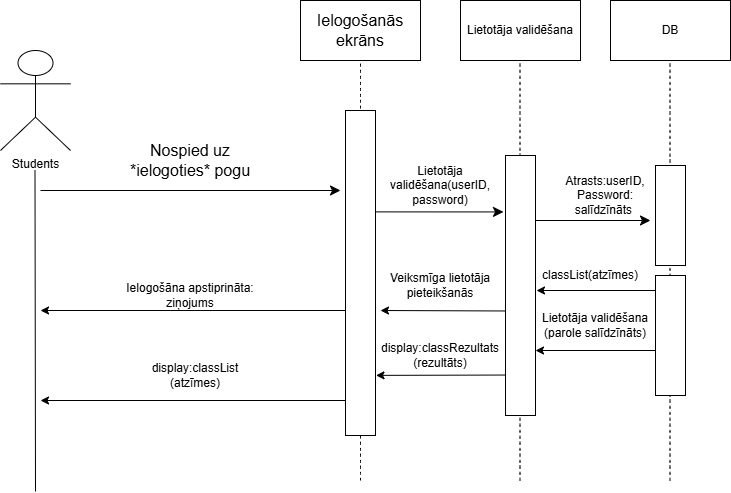

The diagram above was exported from draw.io. Its source (the exported page's mxGraphModel, read from the mxfile embedded in the PNG):
<mxGraphModel dx="710" dy="469" grid="1" gridSize="10" guides="1" tooltips="1" connect="1" arrows="1" fold="1" page="1" pageScale="1" pageWidth="850" pageHeight="1100" math="0" shadow="0">
  <root>
    <mxCell id="0" />
    <mxCell id="1" parent="0" />
    <mxCell id="WK7FjpwQVYXW7DUD-4kY-1" value="Students" style="shape=umlActor;verticalLabelPosition=bottom;verticalAlign=top;html=1;outlineConnect=0;" parent="1" vertex="1">
      <mxGeometry x="100" y="100" width="70" height="100" as="geometry" />
    </mxCell>
    <mxCell id="WK7FjpwQVYXW7DUD-4kY-3" value="Nospied uz *ielogoties* pogu" style="text;html=1;align=center;verticalAlign=middle;whiteSpace=wrap;rounded=0;fontSize=16;" parent="1" vertex="1">
      <mxGeometry x="220" y="200" width="140" height="20" as="geometry" />
    </mxCell>
    <mxCell id="WK7FjpwQVYXW7DUD-4kY-4" value="" style="rounded=0;whiteSpace=wrap;html=1;" parent="1" vertex="1">
      <mxGeometry x="400" y="50" width="120" height="60" as="geometry" />
    </mxCell>
    <mxCell id="WK7FjpwQVYXW7DUD-4kY-5" value="Ielogošanās ekrāns" style="text;html=1;align=center;verticalAlign=middle;whiteSpace=wrap;rounded=0;fontSize=16;" parent="1" vertex="1">
      <mxGeometry x="430" y="65" width="60" height="30" as="geometry" />
    </mxCell>
    <mxCell id="WK7FjpwQVYXW7DUD-4kY-6" value="" style="endArrow=none;dashed=1;html=1;rounded=0;fontSize=12;startSize=8;endSize=8;curved=1;entryX=0.5;entryY=1;entryDx=0;entryDy=0;" parent="1" target="WK7FjpwQVYXW7DUD-4kY-4" edge="1">
      <mxGeometry width="50" height="50" relative="1" as="geometry">
        <mxPoint x="460" y="530" as="sourcePoint" />
        <mxPoint x="470" y="150" as="targetPoint" />
      </mxGeometry>
    </mxCell>
    <mxCell id="WK7FjpwQVYXW7DUD-4kY-7" value="Lietotāja validēšana" style="html=1;whiteSpace=wrap;" parent="1" vertex="1">
      <mxGeometry x="560" y="50" width="120" height="60" as="geometry" />
    </mxCell>
    <mxCell id="WK7FjpwQVYXW7DUD-4kY-8" value="DB" style="html=1;whiteSpace=wrap;" parent="1" vertex="1">
      <mxGeometry x="710" y="50" width="120" height="60" as="geometry" />
    </mxCell>
    <mxCell id="WK7FjpwQVYXW7DUD-4kY-9" value="" style="endArrow=classic;html=1;rounded=0;fontSize=12;startSize=8;endSize=8;curved=1;" parent="1" edge="1">
      <mxGeometry width="50" height="50" relative="1" as="geometry">
        <mxPoint x="140" y="240" as="sourcePoint" />
        <mxPoint x="440" y="240" as="targetPoint" />
      </mxGeometry>
    </mxCell>
    <mxCell id="ce0bBjxq63MWl3MXP_te-1" value="" style="endArrow=classic;html=1;rounded=0;" parent="1" edge="1">
      <mxGeometry width="50" height="50" relative="1" as="geometry">
        <mxPoint x="460" y="360" as="sourcePoint" />
        <mxPoint x="140" y="360" as="targetPoint" />
      </mxGeometry>
    </mxCell>
    <mxCell id="ce0bBjxq63MWl3MXP_te-2" value="Ielogošāna apstiprināta: ziņojums" style="text;html=1;align=center;verticalAlign=middle;whiteSpace=wrap;rounded=0;" parent="1" vertex="1">
      <mxGeometry x="225" y="330" width="130" height="30" as="geometry" />
    </mxCell>
    <mxCell id="ce0bBjxq63MWl3MXP_te-3" value="" style="endArrow=none;html=1;rounded=0;" parent="1" edge="1">
      <mxGeometry width="50" height="50" relative="1" as="geometry">
        <mxPoint x="135" y="541" as="sourcePoint" />
        <mxPoint x="134.5" y="220" as="targetPoint" />
      </mxGeometry>
    </mxCell>
    <mxCell id="ce0bBjxq63MWl3MXP_te-4" value="" style="endArrow=classic;html=1;rounded=0;" parent="1" edge="1">
      <mxGeometry width="50" height="50" relative="1" as="geometry">
        <mxPoint x="460" y="450" as="sourcePoint" />
        <mxPoint x="140" y="450" as="targetPoint" />
      </mxGeometry>
    </mxCell>
    <mxCell id="ce0bBjxq63MWl3MXP_te-5" value="display:classList (atzīmes)" style="text;html=1;align=center;verticalAlign=middle;whiteSpace=wrap;rounded=0;" parent="1" vertex="1">
      <mxGeometry x="225" y="410" width="140" height="30" as="geometry" />
    </mxCell>
    <mxCell id="ce0bBjxq63MWl3MXP_te-6" value="" style="endArrow=none;dashed=1;html=1;rounded=0;fontSize=12;startSize=8;endSize=8;curved=1;entryX=0.5;entryY=1;entryDx=0;entryDy=0;" parent="1" edge="1">
      <mxGeometry width="50" height="50" relative="1" as="geometry">
        <mxPoint x="769.5" y="530" as="sourcePoint" />
        <mxPoint x="769.5" y="110" as="targetPoint" />
      </mxGeometry>
    </mxCell>
    <mxCell id="ce0bBjxq63MWl3MXP_te-7" value="" style="endArrow=none;dashed=1;html=1;rounded=0;fontSize=12;startSize=8;endSize=8;curved=1;entryX=0.5;entryY=1;entryDx=0;entryDy=0;" parent="1" edge="1">
      <mxGeometry width="50" height="50" relative="1" as="geometry">
        <mxPoint x="619.5" y="530" as="sourcePoint" />
        <mxPoint x="619.5" y="110" as="targetPoint" />
      </mxGeometry>
    </mxCell>
    <mxCell id="ce0bBjxq63MWl3MXP_te-8" value="" style="endArrow=classic;html=1;rounded=0;exitX=0.598;exitY=0.933;exitDx=0;exitDy=0;exitPerimeter=0;" parent="1" edge="1" source="E_DRUNPEwU3pEWCddLdG-4">
      <mxGeometry width="50" height="50" relative="1" as="geometry">
        <mxPoint x="620" y="360" as="sourcePoint" />
        <mxPoint x="480" y="360" as="targetPoint" />
      </mxGeometry>
    </mxCell>
    <mxCell id="ce0bBjxq63MWl3MXP_te-9" value="" style="endArrow=classic;html=1;rounded=0;fontSize=12;startSize=8;endSize=8;curved=1;exitX=0.312;exitY=0;exitDx=0;exitDy=0;exitPerimeter=0;entryX=0.217;entryY=1.067;entryDx=0;entryDy=0;entryPerimeter=0;" parent="1" edge="1" target="E_DRUNPEwU3pEWCddLdG-4" source="E_DRUNPEwU3pEWCddLdG-1">
      <mxGeometry width="50" height="50" relative="1" as="geometry">
        <mxPoint x="490" y="260" as="sourcePoint" />
        <mxPoint x="600" y="260" as="targetPoint" />
      </mxGeometry>
    </mxCell>
    <mxCell id="ce0bBjxq63MWl3MXP_te-11" value="Lietotāja validēšana(userID, password)" style="text;html=1;align=center;verticalAlign=middle;whiteSpace=wrap;rounded=0;" parent="1" vertex="1">
      <mxGeometry x="490" y="220" width="100" height="30" as="geometry" />
    </mxCell>
    <mxCell id="ce0bBjxq63MWl3MXP_te-12" value="" style="endArrow=classic;html=1;rounded=0;fontSize=12;startSize=8;endSize=8;curved=1;" parent="1" edge="1">
      <mxGeometry width="50" height="50" relative="1" as="geometry">
        <mxPoint x="620" y="270" as="sourcePoint" />
        <mxPoint x="750" y="270" as="targetPoint" />
      </mxGeometry>
    </mxCell>
    <mxCell id="ce0bBjxq63MWl3MXP_te-14" value="classList(atzīmes)" style="text;html=1;align=center;verticalAlign=middle;whiteSpace=wrap;rounded=0;" parent="1" vertex="1">
      <mxGeometry x="660" y="310" width="60" height="30" as="geometry" />
    </mxCell>
    <mxCell id="ce0bBjxq63MWl3MXP_te-15" value="Atrasts:userID,&lt;div&gt;Password: salīdzīnāts&amp;nbsp;&lt;/div&gt;" style="text;html=1;align=center;verticalAlign=middle;whiteSpace=wrap;rounded=0;" parent="1" vertex="1">
      <mxGeometry x="650" y="230" width="110" height="30" as="geometry" />
    </mxCell>
    <mxCell id="ce0bBjxq63MWl3MXP_te-16" value="" style="endArrow=classic;html=1;rounded=0;" parent="1" edge="1">
      <mxGeometry width="50" height="50" relative="1" as="geometry">
        <mxPoint x="770" y="340" as="sourcePoint" />
        <mxPoint x="636" y="340" as="targetPoint" />
      </mxGeometry>
    </mxCell>
    <mxCell id="ce0bBjxq63MWl3MXP_te-17" value="Veiksmīga lietotāja pieteikšanās" style="text;html=1;align=center;verticalAlign=middle;whiteSpace=wrap;rounded=0;" parent="1" vertex="1">
      <mxGeometry x="485" y="320" width="110" height="30" as="geometry" />
    </mxCell>
    <mxCell id="ce0bBjxq63MWl3MXP_te-18" value="" style="endArrow=classic;html=1;rounded=0;entryX=0.815;entryY=-0.017;entryDx=0;entryDy=0;entryPerimeter=0;" parent="1" edge="1" target="E_DRUNPEwU3pEWCddLdG-1">
      <mxGeometry width="50" height="50" relative="1" as="geometry">
        <mxPoint x="620" y="424.5" as="sourcePoint" />
        <mxPoint x="460" y="424.5" as="targetPoint" />
      </mxGeometry>
    </mxCell>
    <mxCell id="ce0bBjxq63MWl3MXP_te-19" value="" style="endArrow=classic;html=1;rounded=0;entryX=0.75;entryY=0;entryDx=0;entryDy=0;" parent="1" edge="1" target="E_DRUNPEwU3pEWCddLdG-4">
      <mxGeometry width="50" height="50" relative="1" as="geometry">
        <mxPoint x="765" y="400" as="sourcePoint" />
        <mxPoint x="615" y="400" as="targetPoint" />
      </mxGeometry>
    </mxCell>
    <mxCell id="ce0bBjxq63MWl3MXP_te-21" value="Lietotāja validēšana (parole salīdzīnāts)" style="text;html=1;align=center;verticalAlign=middle;whiteSpace=wrap;rounded=0;" parent="1" vertex="1">
      <mxGeometry x="640" y="360" width="110" height="30" as="geometry" />
    </mxCell>
    <mxCell id="E_DRUNPEwU3pEWCddLdG-1" value="" style="rounded=0;whiteSpace=wrap;html=1;rotation=90;" vertex="1" parent="1">
      <mxGeometry x="297.5" y="307.5" width="325" height="30" as="geometry" />
    </mxCell>
    <mxCell id="E_DRUNPEwU3pEWCddLdG-4" value="" style="rounded=0;whiteSpace=wrap;html=1;rotation=90;" vertex="1" parent="1">
      <mxGeometry x="490" y="320" width="260" height="30" as="geometry" />
    </mxCell>
    <mxCell id="E_DRUNPEwU3pEWCddLdG-8" value="" style="rounded=0;whiteSpace=wrap;html=1;rotation=90;" vertex="1" parent="1">
      <mxGeometry x="710" y="370" width="120" height="30" as="geometry" />
    </mxCell>
    <mxCell id="E_DRUNPEwU3pEWCddLdG-9" value="" style="rounded=0;whiteSpace=wrap;html=1;rotation=90;" vertex="1" parent="1">
      <mxGeometry x="720" y="250" width="100" height="30" as="geometry" />
    </mxCell>
    <mxCell id="E_DRUNPEwU3pEWCddLdG-11" value="display:classRezultats&lt;div&gt;(rezultāts)&lt;/div&gt;" style="text;html=1;align=center;verticalAlign=middle;whiteSpace=wrap;rounded=0;" vertex="1" parent="1">
      <mxGeometry x="510" y="390" width="60" height="30" as="geometry" />
    </mxCell>
  </root>
</mxGraphModel>